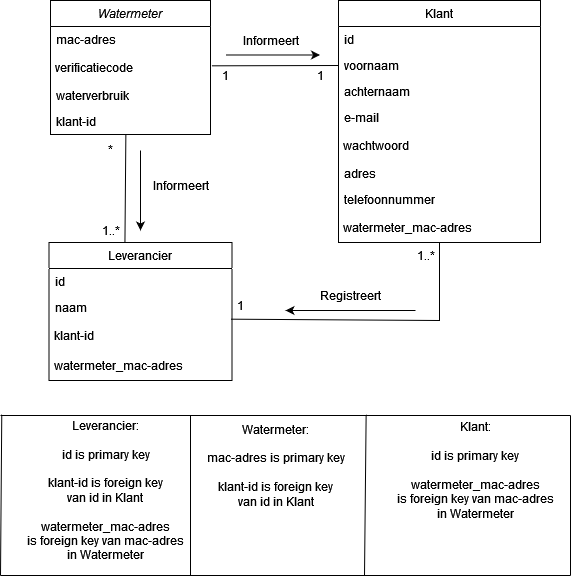

The diagram above was exported from draw.io. Its source (the exported page's mxGraphModel, read from the mxfile embedded in the PNG):
<mxGraphModel dx="1248" dy="564" grid="1" gridSize="10" guides="1" tooltips="1" connect="1" arrows="1" fold="1" page="1" pageScale="1" pageWidth="827" pageHeight="1169" math="0" shadow="0">
  <root>
    <mxCell id="WIyWlLk6GJQsqaUBKTNV-0" />
    <mxCell id="WIyWlLk6GJQsqaUBKTNV-1" parent="WIyWlLk6GJQsqaUBKTNV-0" />
    <mxCell id="zkfFHV4jXpPFQw0GAbJ--0" value="Watermeter" style="swimlane;fontStyle=2;align=center;verticalAlign=top;childLayout=stackLayout;horizontal=1;startSize=26;horizontalStack=0;resizeParent=1;resizeLast=0;collapsible=1;marginBottom=0;rounded=0;shadow=0;strokeWidth=1;" parent="WIyWlLk6GJQsqaUBKTNV-1" vertex="1">
      <mxGeometry x="220" y="120" width="160" height="134" as="geometry">
        <mxRectangle x="230" y="140" width="160" height="26" as="alternateBounds" />
      </mxGeometry>
    </mxCell>
    <mxCell id="zkfFHV4jXpPFQw0GAbJ--1" value="mac-adres" style="text;align=left;verticalAlign=top;spacingLeft=4;spacingRight=4;overflow=hidden;rotatable=0;points=[[0,0.5],[1,0.5]];portConstraint=eastwest;" parent="zkfFHV4jXpPFQw0GAbJ--0" vertex="1">
      <mxGeometry y="26" width="160" height="26" as="geometry" />
    </mxCell>
    <mxCell id="_aJJUXXC6ejdHF0-8vae-15" value="&lt;div align=&quot;left&quot;&gt;&amp;nbsp;verificatiecode&lt;/div&gt;" style="text;html=1;align=left;verticalAlign=middle;resizable=0;points=[];autosize=1;strokeColor=none;fillColor=none;" parent="zkfFHV4jXpPFQw0GAbJ--0" vertex="1">
      <mxGeometry y="52" width="160" height="30" as="geometry" />
    </mxCell>
    <mxCell id="zkfFHV4jXpPFQw0GAbJ--2" value="waterverbruik" style="text;align=left;verticalAlign=top;spacingLeft=4;spacingRight=4;overflow=hidden;rotatable=0;points=[[0,0.5],[1,0.5]];portConstraint=eastwest;rounded=0;shadow=0;html=0;" parent="zkfFHV4jXpPFQw0GAbJ--0" vertex="1">
      <mxGeometry y="82" width="160" height="26" as="geometry" />
    </mxCell>
    <mxCell id="zkfFHV4jXpPFQw0GAbJ--3" value="klant-id" style="text;align=left;verticalAlign=top;spacingLeft=4;spacingRight=4;overflow=hidden;rotatable=0;points=[[0,0.5],[1,0.5]];portConstraint=eastwest;rounded=0;shadow=0;html=0;" parent="zkfFHV4jXpPFQw0GAbJ--0" vertex="1">
      <mxGeometry y="108" width="160" height="26" as="geometry" />
    </mxCell>
    <mxCell id="zkfFHV4jXpPFQw0GAbJ--6" value="Leverancier" style="swimlane;fontStyle=0;align=center;verticalAlign=top;childLayout=stackLayout;horizontal=1;startSize=26;horizontalStack=0;resizeParent=1;resizeLast=0;collapsible=1;marginBottom=0;rounded=0;shadow=0;strokeWidth=1;" parent="WIyWlLk6GJQsqaUBKTNV-1" vertex="1">
      <mxGeometry x="218.5" y="362" width="183" height="138" as="geometry">
        <mxRectangle x="130" y="380" width="160" height="26" as="alternateBounds" />
      </mxGeometry>
    </mxCell>
    <mxCell id="zkfFHV4jXpPFQw0GAbJ--7" value="id" style="text;align=left;verticalAlign=top;spacingLeft=4;spacingRight=4;overflow=hidden;rotatable=0;points=[[0,0.5],[1,0.5]];portConstraint=eastwest;" parent="zkfFHV4jXpPFQw0GAbJ--6" vertex="1">
      <mxGeometry y="26" width="183" height="26" as="geometry" />
    </mxCell>
    <mxCell id="zkfFHV4jXpPFQw0GAbJ--8" value="naam" style="text;align=left;verticalAlign=top;spacingLeft=4;spacingRight=4;overflow=hidden;rotatable=0;points=[[0,0.5],[1,0.5]];portConstraint=eastwest;rounded=0;shadow=0;html=0;" parent="zkfFHV4jXpPFQw0GAbJ--6" vertex="1">
      <mxGeometry y="52" width="183" height="26" as="geometry" />
    </mxCell>
    <mxCell id="_aJJUXXC6ejdHF0-8vae-3" value="&lt;div align=&quot;left&quot;&gt;&amp;nbsp;klant-id&lt;/div&gt;" style="text;html=1;align=left;verticalAlign=middle;resizable=0;points=[];autosize=1;strokeColor=none;fillColor=none;" parent="zkfFHV4jXpPFQw0GAbJ--6" vertex="1">
      <mxGeometry y="78" width="183" height="30" as="geometry" />
    </mxCell>
    <mxCell id="_aJJUXXC6ejdHF0-8vae-4" value="&lt;div align=&quot;left&quot;&gt;&amp;nbsp;watermeter_mac-adres&lt;/div&gt;" style="text;html=1;align=left;verticalAlign=middle;resizable=0;points=[];autosize=1;strokeColor=none;fillColor=none;" parent="zkfFHV4jXpPFQw0GAbJ--6" vertex="1">
      <mxGeometry y="108" width="183" height="30" as="geometry" />
    </mxCell>
    <mxCell id="zkfFHV4jXpPFQw0GAbJ--17" value="Klant" style="swimlane;fontStyle=0;align=center;verticalAlign=top;childLayout=stackLayout;horizontal=1;startSize=26;horizontalStack=0;resizeParent=1;resizeLast=0;collapsible=1;marginBottom=0;rounded=0;shadow=0;strokeWidth=1;" parent="WIyWlLk6GJQsqaUBKTNV-1" vertex="1">
      <mxGeometry x="508" y="120" width="202" height="242" as="geometry">
        <mxRectangle x="550" y="140" width="160" height="26" as="alternateBounds" />
      </mxGeometry>
    </mxCell>
    <mxCell id="zkfFHV4jXpPFQw0GAbJ--20" value="id" style="text;align=left;verticalAlign=top;spacingLeft=4;spacingRight=4;overflow=hidden;rotatable=0;points=[[0,0.5],[1,0.5]];portConstraint=eastwest;rounded=0;shadow=0;html=0;" parent="zkfFHV4jXpPFQw0GAbJ--17" vertex="1">
      <mxGeometry y="26" width="202" height="26" as="geometry" />
    </mxCell>
    <mxCell id="zkfFHV4jXpPFQw0GAbJ--18" value="voornaam" style="text;align=left;verticalAlign=top;spacingLeft=4;spacingRight=4;overflow=hidden;rotatable=0;points=[[0,0.5],[1,0.5]];portConstraint=eastwest;" parent="zkfFHV4jXpPFQw0GAbJ--17" vertex="1">
      <mxGeometry y="52" width="202" height="26" as="geometry" />
    </mxCell>
    <mxCell id="zkfFHV4jXpPFQw0GAbJ--19" value="achternaam" style="text;align=left;verticalAlign=top;spacingLeft=4;spacingRight=4;overflow=hidden;rotatable=0;points=[[0,0.5],[1,0.5]];portConstraint=eastwest;rounded=0;shadow=0;html=0;" parent="zkfFHV4jXpPFQw0GAbJ--17" vertex="1">
      <mxGeometry y="78" width="202" height="26" as="geometry" />
    </mxCell>
    <mxCell id="zkfFHV4jXpPFQw0GAbJ--22" value="e-mail" style="text;align=left;verticalAlign=top;spacingLeft=4;spacingRight=4;overflow=hidden;rotatable=0;points=[[0,0.5],[1,0.5]];portConstraint=eastwest;rounded=0;shadow=0;html=0;" parent="zkfFHV4jXpPFQw0GAbJ--17" vertex="1">
      <mxGeometry y="104" width="202" height="26" as="geometry" />
    </mxCell>
    <mxCell id="_aJJUXXC6ejdHF0-8vae-14" value="&lt;div align=&quot;left&quot;&gt;&amp;nbsp;wachtwoord&lt;/div&gt;" style="text;html=1;strokeColor=none;fillColor=none;align=left;verticalAlign=middle;whiteSpace=wrap;rounded=0;" parent="zkfFHV4jXpPFQw0GAbJ--17" vertex="1">
      <mxGeometry y="130" width="202" height="30" as="geometry" />
    </mxCell>
    <mxCell id="zkfFHV4jXpPFQw0GAbJ--21" value="adres" style="text;align=left;verticalAlign=top;spacingLeft=4;spacingRight=4;overflow=hidden;rotatable=0;points=[[0,0.5],[1,0.5]];portConstraint=eastwest;rounded=0;shadow=0;html=0;" parent="zkfFHV4jXpPFQw0GAbJ--17" vertex="1">
      <mxGeometry y="160" width="202" height="26" as="geometry" />
    </mxCell>
    <mxCell id="zkfFHV4jXpPFQw0GAbJ--24" value="telefoonnummer" style="text;align=left;verticalAlign=top;spacingLeft=4;spacingRight=4;overflow=hidden;rotatable=0;points=[[0,0.5],[1,0.5]];portConstraint=eastwest;" parent="zkfFHV4jXpPFQw0GAbJ--17" vertex="1">
      <mxGeometry y="186" width="202" height="26" as="geometry" />
    </mxCell>
    <mxCell id="_aJJUXXC6ejdHF0-8vae-16" value="&lt;div align=&quot;left&quot;&gt;&amp;nbsp;watermeter_mac-adres&lt;/div&gt;" style="text;html=1;strokeColor=none;fillColor=none;align=left;verticalAlign=middle;whiteSpace=wrap;rounded=0;" parent="zkfFHV4jXpPFQw0GAbJ--17" vertex="1">
      <mxGeometry y="212" width="202" height="30" as="geometry" />
    </mxCell>
    <mxCell id="_aJJUXXC6ejdHF0-8vae-6" value="&lt;div&gt;Leverancier:&lt;/div&gt;&lt;div&gt;&lt;br&gt;&lt;/div&gt;id is primary key&lt;div&gt;&lt;br&gt;klant-id is foreign key&lt;br&gt;van id in Klant&lt;br&gt;&lt;/div&gt;&lt;div&gt;&lt;br&gt;&lt;/div&gt;&lt;div&gt;watermeter_mac-adres&lt;br&gt;is foreign key van mac-adres&lt;br&gt;in Watermeter&lt;br&gt;&lt;/div&gt;" style="text;html=1;align=center;verticalAlign=middle;resizable=0;points=[];autosize=1;strokeColor=none;fillColor=none;" parent="WIyWlLk6GJQsqaUBKTNV-1" vertex="1">
      <mxGeometry x="190" y="530" width="170" height="160" as="geometry" />
    </mxCell>
    <mxCell id="_aJJUXXC6ejdHF0-8vae-7" value="&lt;div&gt;Watermeter:&lt;/div&gt;&lt;div&gt;&lt;br&gt;&lt;/div&gt;&lt;div&gt;mac-adres is primary key&lt;br&gt;&lt;/div&gt;&lt;div&gt;&lt;br&gt;&lt;/div&gt;&lt;div&gt;klant-id is foreign key&lt;br&gt;van id in Klant&lt;/div&gt;" style="text;html=1;align=center;verticalAlign=middle;resizable=0;points=[];autosize=1;strokeColor=none;fillColor=none;" parent="WIyWlLk6GJQsqaUBKTNV-1" vertex="1">
      <mxGeometry x="365" y="535" width="160" height="100" as="geometry" />
    </mxCell>
    <mxCell id="_aJJUXXC6ejdHF0-8vae-8" value="&lt;div&gt;Klant:&lt;/div&gt;&lt;div&gt;&lt;br&gt;&lt;/div&gt;&lt;div&gt;id is primary key&lt;br&gt;&lt;/div&gt;&lt;br&gt;watermeter_mac-adres&lt;br&gt;is foreign key van mac-adres&lt;br&gt;in Watermeter" style="text;html=1;align=center;verticalAlign=middle;resizable=0;points=[];autosize=1;strokeColor=none;fillColor=none;" parent="WIyWlLk6GJQsqaUBKTNV-1" vertex="1">
      <mxGeometry x="560" y="535" width="170" height="110" as="geometry" />
    </mxCell>
    <mxCell id="_aJJUXXC6ejdHF0-8vae-10" value="" style="endArrow=none;html=1;rounded=0;" parent="WIyWlLk6GJQsqaUBKTNV-1" edge="1">
      <mxGeometry width="50" height="50" relative="1" as="geometry">
        <mxPoint x="360" y="535" as="sourcePoint" />
        <mxPoint x="360" y="695" as="targetPoint" />
      </mxGeometry>
    </mxCell>
    <mxCell id="_aJJUXXC6ejdHF0-8vae-23" value="" style="endArrow=none;html=1;rounded=0;exitX=0.415;exitY=0;exitDx=0;exitDy=0;exitPerimeter=0;entryX=0.471;entryY=1.019;entryDx=0;entryDy=0;entryPerimeter=0;" parent="WIyWlLk6GJQsqaUBKTNV-1" source="zkfFHV4jXpPFQw0GAbJ--6" target="zkfFHV4jXpPFQw0GAbJ--3" edge="1">
      <mxGeometry width="50" height="50" relative="1" as="geometry">
        <mxPoint x="300" y="360" as="sourcePoint" />
        <mxPoint x="294" y="250" as="targetPoint" />
      </mxGeometry>
    </mxCell>
    <mxCell id="_aJJUXXC6ejdHF0-8vae-24" value="" style="endArrow=none;html=1;rounded=0;entryX=0;entryY=0.5;entryDx=0;entryDy=0;exitX=1.007;exitY=0.444;exitDx=0;exitDy=0;exitPerimeter=0;" parent="WIyWlLk6GJQsqaUBKTNV-1" source="_aJJUXXC6ejdHF0-8vae-15" target="zkfFHV4jXpPFQw0GAbJ--18" edge="1">
      <mxGeometry width="50" height="50" relative="1" as="geometry">
        <mxPoint x="520" y="490" as="sourcePoint" />
        <mxPoint x="570" y="440" as="targetPoint" />
      </mxGeometry>
    </mxCell>
    <mxCell id="_aJJUXXC6ejdHF0-8vae-25" value="" style="endArrow=none;html=1;rounded=0;exitX=0.994;exitY=-0.044;exitDx=0;exitDy=0;entryX=0.5;entryY=1;entryDx=0;entryDy=0;exitPerimeter=0;" parent="WIyWlLk6GJQsqaUBKTNV-1" source="_aJJUXXC6ejdHF0-8vae-3" target="_aJJUXXC6ejdHF0-8vae-16" edge="1">
      <mxGeometry width="50" height="50" relative="1" as="geometry">
        <mxPoint x="510" y="480" as="sourcePoint" />
        <mxPoint x="610" y="427" as="targetPoint" />
        <Array as="points">
          <mxPoint x="609" y="440" />
        </Array>
      </mxGeometry>
    </mxCell>
    <mxCell id="_aJJUXXC6ejdHF0-8vae-28" value="Informeert" style="text;html=1;align=center;verticalAlign=middle;resizable=0;points=[];autosize=1;strokeColor=none;fillColor=none;" parent="WIyWlLk6GJQsqaUBKTNV-1" vertex="1">
      <mxGeometry x="305" y="290" width="90" height="30" as="geometry" />
    </mxCell>
    <mxCell id="_aJJUXXC6ejdHF0-8vae-29" value="" style="endArrow=classic;html=1;rounded=0;" parent="WIyWlLk6GJQsqaUBKTNV-1" edge="1">
      <mxGeometry width="50" height="50" relative="1" as="geometry">
        <mxPoint x="310" y="270" as="sourcePoint" />
        <mxPoint x="310" y="350" as="targetPoint" />
      </mxGeometry>
    </mxCell>
    <mxCell id="_aJJUXXC6ejdHF0-8vae-30" value="Informeert" style="text;html=1;align=center;verticalAlign=middle;resizable=0;points=[];autosize=1;strokeColor=none;fillColor=none;" parent="WIyWlLk6GJQsqaUBKTNV-1" vertex="1">
      <mxGeometry x="395" y="145" width="90" height="30" as="geometry" />
    </mxCell>
    <mxCell id="_aJJUXXC6ejdHF0-8vae-31" value="" style="endArrow=classic;html=1;rounded=0;entryX=1.05;entryY=0.983;entryDx=0;entryDy=0;entryPerimeter=0;exitX=0.004;exitY=0.983;exitDx=0;exitDy=0;exitPerimeter=0;" parent="WIyWlLk6GJQsqaUBKTNV-1" source="_aJJUXXC6ejdHF0-8vae-30" target="_aJJUXXC6ejdHF0-8vae-30" edge="1">
      <mxGeometry width="50" height="50" relative="1" as="geometry">
        <mxPoint x="410" y="260" as="sourcePoint" />
        <mxPoint x="460" y="210" as="targetPoint" />
      </mxGeometry>
    </mxCell>
    <mxCell id="_aJJUXXC6ejdHF0-8vae-32" value="Registreert" style="text;html=1;strokeColor=none;fillColor=none;align=center;verticalAlign=middle;whiteSpace=wrap;rounded=0;" parent="WIyWlLk6GJQsqaUBKTNV-1" vertex="1">
      <mxGeometry x="490" y="400" width="60" height="30" as="geometry" />
    </mxCell>
    <mxCell id="_aJJUXXC6ejdHF0-8vae-33" value="" style="endArrow=classic;html=1;rounded=0;" parent="WIyWlLk6GJQsqaUBKTNV-1" edge="1">
      <mxGeometry width="50" height="50" relative="1" as="geometry">
        <mxPoint x="585" y="430" as="sourcePoint" />
        <mxPoint x="455" y="430" as="targetPoint" />
      </mxGeometry>
    </mxCell>
    <mxCell id="_aJJUXXC6ejdHF0-8vae-34" value="1" style="text;html=1;align=center;verticalAlign=middle;resizable=0;points=[];autosize=1;strokeColor=none;fillColor=none;" parent="WIyWlLk6GJQsqaUBKTNV-1" vertex="1">
      <mxGeometry x="395" y="410" width="30" height="30" as="geometry" />
    </mxCell>
    <mxCell id="_aJJUXXC6ejdHF0-8vae-35" value="1..*" style="text;html=1;align=center;verticalAlign=middle;resizable=0;points=[];autosize=1;strokeColor=none;fillColor=none;" parent="WIyWlLk6GJQsqaUBKTNV-1" vertex="1">
      <mxGeometry x="575" y="360" width="40" height="30" as="geometry" />
    </mxCell>
    <mxCell id="_aJJUXXC6ejdHF0-8vae-36" value="1..*" style="text;html=1;align=center;verticalAlign=middle;resizable=0;points=[];autosize=1;strokeColor=none;fillColor=none;" parent="WIyWlLk6GJQsqaUBKTNV-1" vertex="1">
      <mxGeometry x="260" y="335" width="40" height="30" as="geometry" />
    </mxCell>
    <mxCell id="_aJJUXXC6ejdHF0-8vae-37" value="*" style="text;html=1;align=center;verticalAlign=middle;resizable=0;points=[];autosize=1;strokeColor=none;fillColor=none;" parent="WIyWlLk6GJQsqaUBKTNV-1" vertex="1">
      <mxGeometry x="265" y="254" width="30" height="30" as="geometry" />
    </mxCell>
    <mxCell id="_aJJUXXC6ejdHF0-8vae-38" value="1" style="text;html=1;align=center;verticalAlign=middle;resizable=0;points=[];autosize=1;strokeColor=none;fillColor=none;" parent="WIyWlLk6GJQsqaUBKTNV-1" vertex="1">
      <mxGeometry x="475" y="180" width="30" height="30" as="geometry" />
    </mxCell>
    <mxCell id="_aJJUXXC6ejdHF0-8vae-40" value="1" style="text;html=1;align=center;verticalAlign=middle;resizable=0;points=[];autosize=1;strokeColor=none;fillColor=none;" parent="WIyWlLk6GJQsqaUBKTNV-1" vertex="1">
      <mxGeometry x="380" y="180" width="30" height="30" as="geometry" />
    </mxCell>
    <mxCell id="_aJJUXXC6ejdHF0-8vae-41" value="" style="endArrow=none;html=1;rounded=0;" parent="WIyWlLk6GJQsqaUBKTNV-1" edge="1">
      <mxGeometry width="50" height="50" relative="1" as="geometry">
        <mxPoint x="535.64" y="533.8800000000001" as="sourcePoint" />
        <mxPoint x="534" y="695" as="targetPoint" />
      </mxGeometry>
    </mxCell>
    <mxCell id="_aJJUXXC6ejdHF0-8vae-42" value="" style="endArrow=none;html=1;rounded=0;" parent="WIyWlLk6GJQsqaUBKTNV-1" edge="1">
      <mxGeometry width="50" height="50" relative="1" as="geometry">
        <mxPoint x="171.27" y="533.88" as="sourcePoint" />
        <mxPoint x="170" y="695" as="targetPoint" />
      </mxGeometry>
    </mxCell>
    <mxCell id="_aJJUXXC6ejdHF0-8vae-43" value="" style="endArrow=none;html=1;rounded=0;" parent="WIyWlLk6GJQsqaUBKTNV-1" edge="1">
      <mxGeometry width="50" height="50" relative="1" as="geometry">
        <mxPoint x="740" y="535" as="sourcePoint" />
        <mxPoint x="740" y="695" as="targetPoint" />
      </mxGeometry>
    </mxCell>
    <mxCell id="_aJJUXXC6ejdHF0-8vae-44" value="" style="endArrow=none;html=1;rounded=0;" parent="WIyWlLk6GJQsqaUBKTNV-1" edge="1">
      <mxGeometry width="50" height="50" relative="1" as="geometry">
        <mxPoint x="170" y="535" as="sourcePoint" />
        <mxPoint x="740" y="535" as="targetPoint" />
      </mxGeometry>
    </mxCell>
    <mxCell id="_aJJUXXC6ejdHF0-8vae-45" value="" style="endArrow=none;html=1;rounded=0;" parent="WIyWlLk6GJQsqaUBKTNV-1" edge="1">
      <mxGeometry width="50" height="50" relative="1" as="geometry">
        <mxPoint x="170" y="695" as="sourcePoint" />
        <mxPoint x="740" y="695" as="targetPoint" />
      </mxGeometry>
    </mxCell>
  </root>
</mxGraphModel>